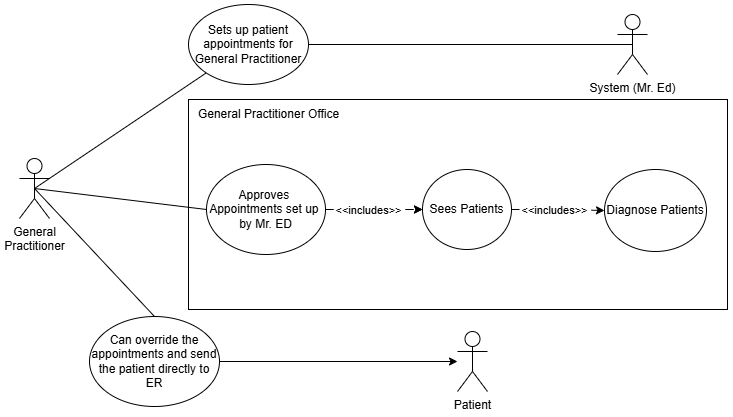

The diagram above was exported from draw.io. Its source (the exported page's mxGraphModel, read from the mxfile embedded in the PNG):
<mxGraphModel dx="1948" dy="453" grid="0" gridSize="10" guides="1" tooltips="1" connect="1" arrows="1" fold="1" page="1" pageScale="1" pageWidth="1100" pageHeight="850" background="#FFFFFF" math="0" shadow="0">
  <root>
    <mxCell id="0" />
    <mxCell id="1" parent="0" />
    <mxCell id="c5CrnKEYV5SDfYjA_wCa-15" value="" style="rounded=0;whiteSpace=wrap;html=1;" parent="1" vertex="1">
      <mxGeometry x="-844" y="277" width="539" height="210" as="geometry" />
    </mxCell>
    <mxCell id="afm0MhG2RPLh9kl4LAHP-32" style="rounded=0;orthogonalLoop=1;jettySize=auto;html=1;exitX=0.5;exitY=0.5;exitDx=0;exitDy=0;exitPerimeter=0;entryX=0;entryY=0.5;entryDx=0;entryDy=0;endArrow=none;endFill=0;" parent="1" source="afm0MhG2RPLh9kl4LAHP-1" target="afm0MhG2RPLh9kl4LAHP-31" edge="1">
      <mxGeometry relative="1" as="geometry" />
    </mxCell>
    <mxCell id="afm0MhG2RPLh9kl4LAHP-35" style="rounded=0;orthogonalLoop=1;jettySize=auto;html=1;exitX=0.5;exitY=0.5;exitDx=0;exitDy=0;exitPerimeter=0;entryX=0.5;entryY=0;entryDx=0;entryDy=0;endArrow=none;endFill=0;" parent="1" source="afm0MhG2RPLh9kl4LAHP-1" target="afm0MhG2RPLh9kl4LAHP-9" edge="1">
      <mxGeometry relative="1" as="geometry" />
    </mxCell>
    <mxCell id="afm0MhG2RPLh9kl4LAHP-1" value="General&lt;div&gt;Practitioner&lt;/div&gt;" style="shape=umlActor;verticalLabelPosition=bottom;verticalAlign=top;html=1;outlineConnect=0;" parent="1" vertex="1">
      <mxGeometry x="-1013" y="336" width="30" height="60" as="geometry" />
    </mxCell>
    <mxCell id="afm0MhG2RPLh9kl4LAHP-5" value="Patient" style="shape=umlActor;verticalLabelPosition=bottom;verticalAlign=top;html=1;outlineConnect=0;" parent="1" vertex="1">
      <mxGeometry x="-575" y="509" width="30" height="60" as="geometry" />
    </mxCell>
    <mxCell id="afm0MhG2RPLh9kl4LAHP-7" value="Sees Patients" style="ellipse;whiteSpace=wrap;html=1;" parent="1" vertex="1">
      <mxGeometry x="-610" y="347" width="89" height="80" as="geometry" />
    </mxCell>
    <mxCell id="afm0MhG2RPLh9kl4LAHP-8" value="Diagnose Patients" style="ellipse;whiteSpace=wrap;html=1;" parent="1" vertex="1">
      <mxGeometry x="-428" y="347" width="102" height="82" as="geometry" />
    </mxCell>
    <mxCell id="afm0MhG2RPLh9kl4LAHP-19" style="edgeStyle=orthogonalEdgeStyle;rounded=0;orthogonalLoop=1;jettySize=auto;html=1;exitX=1;exitY=0.5;exitDx=0;exitDy=0;" parent="1" source="afm0MhG2RPLh9kl4LAHP-9" target="afm0MhG2RPLh9kl4LAHP-5" edge="1">
      <mxGeometry relative="1" as="geometry" />
    </mxCell>
    <mxCell id="afm0MhG2RPLh9kl4LAHP-9" value="Can override the appointments and send the patient directly to ER" style="ellipse;whiteSpace=wrap;html=1;" parent="1" vertex="1">
      <mxGeometry x="-943" y="494" width="130" height="90" as="geometry" />
    </mxCell>
    <mxCell id="afm0MhG2RPLh9kl4LAHP-33" style="edgeStyle=orthogonalEdgeStyle;rounded=0;orthogonalLoop=1;jettySize=auto;html=1;exitX=1;exitY=0.5;exitDx=0;exitDy=0;entryX=0;entryY=0.5;entryDx=0;entryDy=0;startArrow=none;startFill=0;endArrow=classic;endFill=1;dashed=1;dashPattern=8 8;" parent="1" source="afm0MhG2RPLh9kl4LAHP-31" target="afm0MhG2RPLh9kl4LAHP-7" edge="1">
      <mxGeometry relative="1" as="geometry" />
    </mxCell>
    <mxCell id="eqFHuCbTtr_plDUfo1Eq-5" value="&amp;lt;&amp;lt;includes&amp;gt;&amp;gt;" style="edgeLabel;html=1;align=center;verticalAlign=middle;resizable=0;points=[];" vertex="1" connectable="0" parent="afm0MhG2RPLh9kl4LAHP-33">
      <mxGeometry x="-0.011" y="-2" relative="1" as="geometry">
        <mxPoint x="-5" y="-2" as="offset" />
      </mxGeometry>
    </mxCell>
    <mxCell id="afm0MhG2RPLh9kl4LAHP-31" value="&lt;div&gt;&lt;span style=&quot;background-color: initial;&quot;&gt;Approves&amp;nbsp;&lt;/span&gt;&lt;/div&gt;&lt;div&gt;Appointments set up&amp;nbsp;&lt;/div&gt;&lt;div&gt;by Mr. ED&lt;/div&gt;" style="ellipse;whiteSpace=wrap;html=1;" parent="1" vertex="1">
      <mxGeometry x="-826" y="342" width="119" height="90" as="geometry" />
    </mxCell>
    <mxCell id="c5CrnKEYV5SDfYjA_wCa-7" value="" style="rounded=0;orthogonalLoop=1;jettySize=auto;html=1;endArrow=none;endFill=0;entryX=0.5;entryY=0.5;entryDx=0;entryDy=0;entryPerimeter=0;" parent="1" source="c5CrnKEYV5SDfYjA_wCa-3" target="afm0MhG2RPLh9kl4LAHP-1" edge="1">
      <mxGeometry relative="1" as="geometry" />
    </mxCell>
    <mxCell id="c5CrnKEYV5SDfYjA_wCa-3" value="Sets up patient appointments for General Practitioner" style="ellipse;whiteSpace=wrap;html=1;" parent="1" vertex="1">
      <mxGeometry x="-844" y="182" width="120" height="80" as="geometry" />
    </mxCell>
    <mxCell id="c5CrnKEYV5SDfYjA_wCa-10" style="rounded=0;orthogonalLoop=1;jettySize=auto;html=1;exitX=0.5;exitY=0.5;exitDx=0;exitDy=0;exitPerimeter=0;entryX=1;entryY=0.5;entryDx=0;entryDy=0;endArrow=none;endFill=0;" parent="1" source="c5CrnKEYV5SDfYjA_wCa-5" target="c5CrnKEYV5SDfYjA_wCa-3" edge="1">
      <mxGeometry relative="1" as="geometry" />
    </mxCell>
    <mxCell id="c5CrnKEYV5SDfYjA_wCa-5" value="System (Mr. Ed)" style="shape=umlActor;verticalLabelPosition=bottom;verticalAlign=top;html=1;outlineConnect=0;" parent="1" vertex="1">
      <mxGeometry x="-415" y="192" width="30" height="60" as="geometry" />
    </mxCell>
    <mxCell id="c5CrnKEYV5SDfYjA_wCa-14" value="General Practitioner Office" style="text;html=1;align=center;verticalAlign=middle;whiteSpace=wrap;rounded=0;" parent="1" vertex="1">
      <mxGeometry x="-851" y="277" width="175" height="30" as="geometry" />
    </mxCell>
    <mxCell id="eqFHuCbTtr_plDUfo1Eq-6" style="edgeStyle=orthogonalEdgeStyle;rounded=0;orthogonalLoop=1;jettySize=auto;html=1;exitX=1;exitY=0.5;exitDx=0;exitDy=0;entryX=0;entryY=0.5;entryDx=0;entryDy=0;startArrow=none;startFill=0;endArrow=classic;endFill=1;dashed=1;dashPattern=8 8;" edge="1" parent="1">
      <mxGeometry relative="1" as="geometry">
        <mxPoint x="-707" y="387" as="sourcePoint" />
        <mxPoint x="-610" y="387" as="targetPoint" />
      </mxGeometry>
    </mxCell>
    <mxCell id="eqFHuCbTtr_plDUfo1Eq-7" value="&amp;lt;&amp;lt;includes&amp;gt;&amp;gt;" style="edgeLabel;html=1;align=center;verticalAlign=middle;resizable=0;points=[];" vertex="1" connectable="0" parent="eqFHuCbTtr_plDUfo1Eq-6">
      <mxGeometry x="-0.011" y="-2" relative="1" as="geometry">
        <mxPoint x="-5" y="-2" as="offset" />
      </mxGeometry>
    </mxCell>
    <mxCell id="eqFHuCbTtr_plDUfo1Eq-8" style="edgeStyle=orthogonalEdgeStyle;rounded=0;orthogonalLoop=1;jettySize=auto;html=1;exitX=1;exitY=0.5;exitDx=0;exitDy=0;entryX=0;entryY=0.5;entryDx=0;entryDy=0;startArrow=none;startFill=0;endArrow=classic;endFill=1;dashed=1;dashPattern=8 8;" edge="1" parent="1" source="afm0MhG2RPLh9kl4LAHP-7" target="afm0MhG2RPLh9kl4LAHP-8">
      <mxGeometry relative="1" as="geometry">
        <mxPoint x="-518" y="386.72" as="sourcePoint" />
        <mxPoint x="-421" y="386.72" as="targetPoint" />
      </mxGeometry>
    </mxCell>
    <mxCell id="eqFHuCbTtr_plDUfo1Eq-9" value="&amp;lt;&amp;lt;includes&amp;gt;&amp;gt;" style="edgeLabel;html=1;align=center;verticalAlign=middle;resizable=0;points=[];" vertex="1" connectable="0" parent="eqFHuCbTtr_plDUfo1Eq-8">
      <mxGeometry x="-0.011" y="-2" relative="1" as="geometry">
        <mxPoint x="-2" y="1" as="offset" />
      </mxGeometry>
    </mxCell>
  </root>
</mxGraphModel>